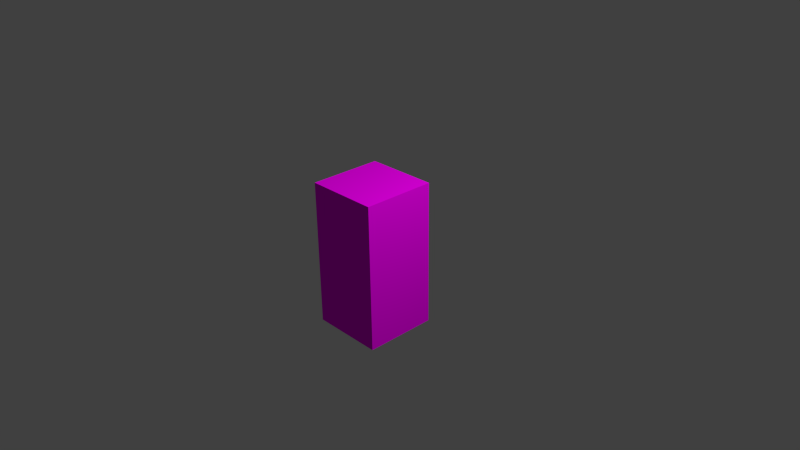 # Source: block.blend  (saved by Blender 2.71.0; exported with 4.5.12 LTS)
import bpy
from mathutils import Matrix  # noqa: F401  (used for matrix-valued properties, if any)

bpy.ops.wm.read_factory_settings(use_empty=True)
scene = bpy.context.scene
scene.name = 'Scene'

# ---- collections
col_collection_1 = bpy.data.collections.new('Collection 1'); scene.collection.children.link(col_collection_1)

# ---- images (referenced by path relative to the original .blend; pixels are not part of the script)
import os
ASSET_DIR = os.environ.get("B2B_ASSET_DIR", "")  # directory of the original .blend (textures are referenced by path, not embedded)
HERE = os.path.dirname(os.path.abspath(__file__))  # packed textures are extracted next to this script under _unpacked/

def load_image(name, relpath, width, height, colorspace="sRGB"):
    """Load a texture the original file referenced (path relative to the .blend, or extracted next to this script)."""
    p = next((c for c in (os.path.join(HERE, relpath), os.path.join(ASSET_DIR, relpath)) if relpath and os.path.exists(c)), "")
    if p:
        img = bpy.data.images.load(p, check_existing=True)
        img.name = name
    else:  # same state as the original file: an image datablock whose file is absent (Cycles renders it pink)
        img = bpy.data.images.new(name, width, height)
        img.source = "FILE"
        img.filepath = "//" + (relpath or name)
    img.colorspace_settings.name = colorspace
    return img
img_map_png = load_image('map.png', 'map.png', 1024, 1024, 'sRGB')

# ---- materials (node trees are filled in below, after node groups)
mat_material = bpy.data.materials.new('Material')
mat_material.alpha_threshold = 0.0
mat_material.roughness = 0.5
mat_material.line_color = (0.0, 0.0, 0.0, 1.0)

# ---- material node trees
mat_material.use_nodes = True; mat_material.node_tree.nodes.clear()
_N = mat_material.node_tree.nodes; _L = mat_material.node_tree.links
n0 = _N.new('ShaderNodeOutputMaterial'); n0.name = 'Material Output'; n0.location = (300, 300)
n1 = _N.new('ShaderNodeBsdfDiffuse'); n1.name = 'Diffuse BSDF'; n1.location = (10, 300)
n2 = _N.new('ShaderNodeTexCoord'); n2.name = 'Texture Coordinate'; n2.location = (-373, 178)
n3 = _N.new('ShaderNodeTexImage'); n3.name = 'Image Texture'; n3.location = (-195, 300)
n3.width = 140
n3.image = img_map_png
n3.interpolation = 'Closest'
_L.new(n1.outputs[0], n0.inputs[0])
_L.new(n2.outputs[2], n3.inputs[0])
_L.new(n3.outputs[0], n1.inputs[0])
n0.is_active_output = True

# ---- world
world_world = bpy.data.worlds.new('World'); scene.world = world_world
world_world.color = (0.05088, 0.05088, 0.05088)
world_world.use_sun_shadow = False
world_world.sun_shadow_jitter_overblur = 0.0
world_world.cycles.sampling_method = 'MANUAL'
world_world.cycles.sample_map_resolution = 256

# ---- cameras
cam_camera = bpy.data.cameras.new('Camera')
cam_camera.clip_end = 100.0
cam_camera.lens = 35.0
cam_camera.sensor_width = 32.0
cam_camera.sensor_height = 18.0
cam_camera.ortho_scale = 7.314
cam_camera.dof.focus_distance = 0.0

# ---- lights
light_lamp = bpy.data.lights.new('Lamp', 'POINT')
light_lamp.transmission_factor = 0.0
light_lamp.cutoff_distance = 30.0
light_lamp.energy = 1000.0
light_lamp.shadow_buffer_clip_start = 1.001
light_lamp.shadow_soft_size = 0.1
light_lamp.shadow_maximum_resolution = 0.006
light_lamp.use_absolute_resolution = True
light_lamp.cycles.use_multiple_importance_sampling = False

# ---- meshes
me_cube = bpy.data.meshes.new('Cube')
me_cube.from_pydata([(0.5, 0.5, -1.0), (0.5, -0.5, -1.0), (-0.5, -0.5, -1.0), (-0.5, 0.5, -1.0), (0.5, 0.5, 1.0), (0.5, -0.5, 1.0), (-0.5, -0.5, 1.0), (-0.5, 0.5, 1.0), (0.5, 0.5, -1.0), (-0.5, 0.5, -1.0), (0.5, 0.5, 1.0), (-0.5, 0.5, 1.0)], [], [(0, 1, 2, 3), (4, 7, 6, 5), (0, 4, 5, 1), (1, 5, 6, 2), (2, 6, 7, 3), (10, 8, 9, 11)])
_uv = me_cube.uv_layers.new(name='UVMap')
_uv.uv.foreach_set('vector', [0.03516, 0.9648, 0.03516, 0.9961, 0.003906, 0.9961, 0.003906, 0.9648, 0.03516, 0.9961, 0.003906, 0.9961, 0.003906, 0.9648, 0.03516, 0.9648, 0.1016, 0.9961, 0.03906, 0.9961, 0.03906, 0.9648, 0.1016, 0.9648, 0.03516, 0.8984, 0.03516, 0.9609, 0.003906, 0.9609, 0.003906, 0.8984, 0.1016, 0.9961, 0.03906, 0.9961, 0.03906, 0.9648, 0.1016, 0.9648, 0.003906, 0.9609, 0.003906, 0.8984, 0.03516, 0.8984, 0.03516, 0.9609])
me_cube.materials.append(mat_material)
me_cube.use_remesh_preserve_volume = False
me_cube.use_remesh_preserve_attributes = False
me_cube.use_mirror_vertex_groups = False
me_cube.update()

# ---- objects
ob_cube = bpy.data.objects.new('Cube', me_cube)
ob_lamp = bpy.data.objects.new('Lamp', light_lamp)
ob_camera = bpy.data.objects.new('Camera', cam_camera)

# ---- transforms, parenting, visibility, modifiers, constraints
ob_cube.location = (0.0, 0.0, 0.0)
ob_cube.lock_rotations_4d = False
ob_cube.empty_display_type = 'ARROWS'
ob_cube.lineart.crease_threshold = 0.0
ob_lamp.location = (4.076, 1.005, 5.904)
ob_lamp.rotation_euler = (0.6503, 0.05522, 1.866)
ob_lamp.lock_rotations_4d = False
ob_lamp.empty_display_type = 'ARROWS'
ob_lamp.color = (0.0, 0.0, 0.0, 0.0)
ob_lamp.lineart.crease_threshold = 0.0
ob_camera.location = (7.481, -6.508, 5.344)
ob_camera.rotation_euler = (1.109, 0.01082, 0.8149)
ob_camera.lock_rotations_4d = False
ob_camera.empty_display_type = 'ARROWS'
ob_camera.color = (0.0, 0.0, 0.0, 0.0)
ob_camera.display_type = 'WIRE'
ob_camera.lineart.crease_threshold = 0.0

# ---- collection membership
col_collection_1.objects.link(ob_cube)
col_collection_1.objects.link(ob_lamp)
col_collection_1.objects.link(ob_camera)

# ---- scene / render settings (as saved in the file)
scene.camera = ob_camera
scene.frame_start = 1; scene.frame_end = 250; scene.frame_set(1)
scene.render.engine = 'CYCLES'
scene.render.resolution_percentage = 50
scene.render.dither_intensity = 0.0
scene.cycles.use_denoising = False
scene.cycles.samples = 10
scene.cycles.sampling_pattern = 'TABULATED_SOBOL'
scene.cycles.light_sampling_threshold = 0.0
scene.cycles.use_adaptive_sampling = False
scene.cycles.use_light_tree = False
scene.cycles.blur_glossy = 0.0
scene.cycles.volume_bounces = 1
scene.cycles.pixel_filter_type = 'GAUSSIAN'
scene.cycles.sample_clamp_indirect = 0.0
scene.view_settings.view_transform = 'Standard'
bpy.context.view_layer.update()
